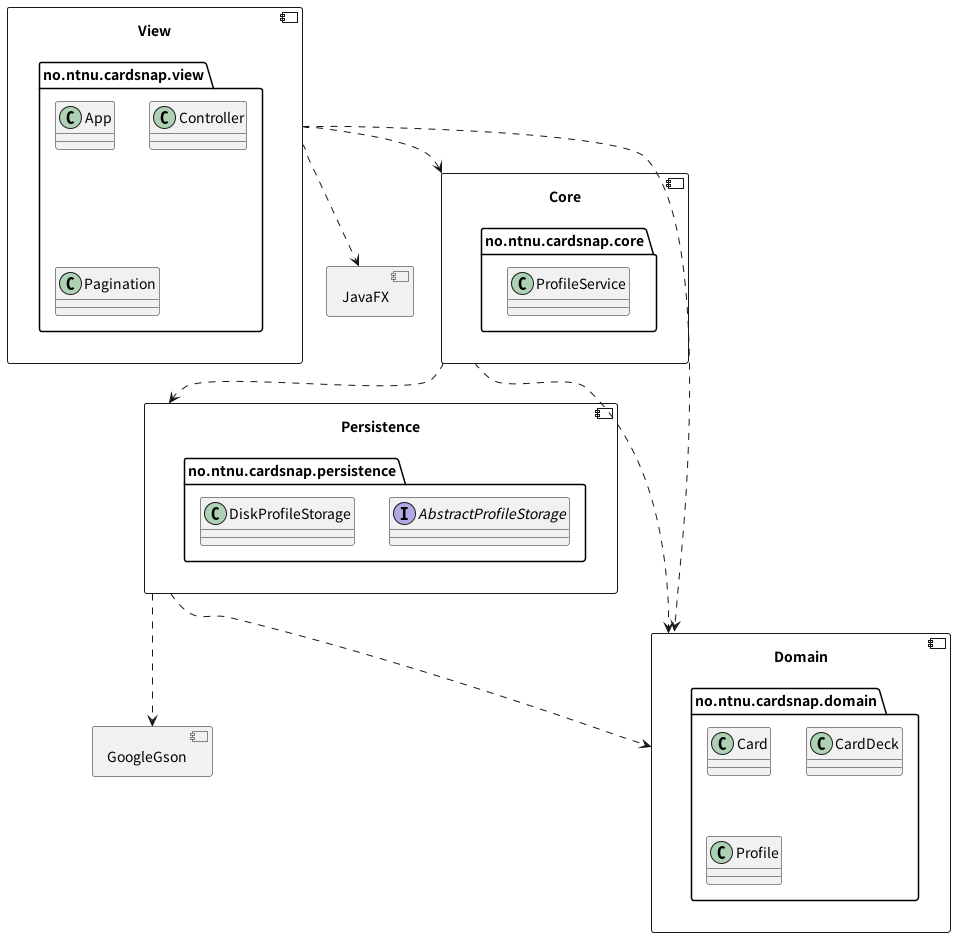

The diagram above was rendered by PlantUML. Its source (embedded in the PNG):
@startuml
allowmixing

component Core {
    package no.ntnu.cardsnap.core {
        class ProfileService
    }
}

component Domain {
    package no.ntnu.cardsnap.domain {
        class Card
        class CardDeck
        class Profile
    }
}

component Persistence {
    package no.ntnu.cardsnap.persistence {
        interface AbstractProfileStorage
        class DiskProfileStorage
    }
}

component View {
    package no.ntnu.cardsnap.view {
        class App
        class Controller
        class Pagination
    }
}

component GoogleGson {
}

component JavaFX {
}

View ..> Domain
View ..> Core
View ..> JavaFX
Persistence ..> Domain
Persistence ..> GoogleGson
Core ..> Domain
Core ..> Persistence

@enduml